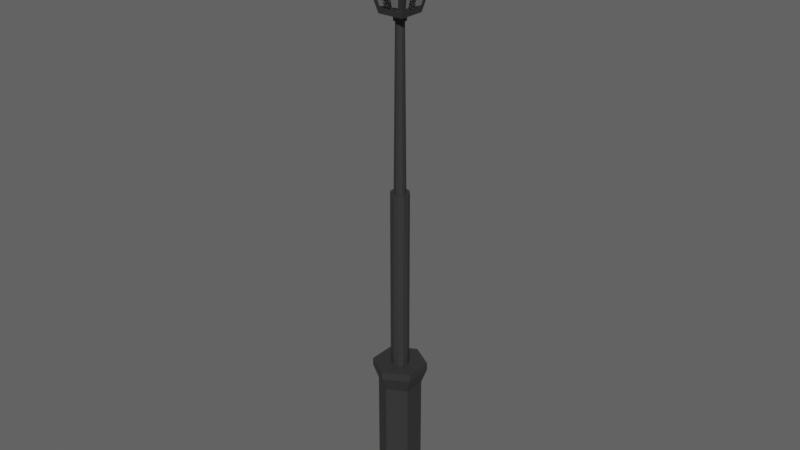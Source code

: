 # Source: child_blenderisland_lamp.blend  (saved by Blender 2.82.7; exported with 4.5.12 LTS)
import bpy
from mathutils import Matrix  # noqa: F401  (used for matrix-valued properties, if any)

bpy.ops.wm.read_factory_settings(use_empty=True)
scene = bpy.context.scene
scene.name = 'Scene'

# ---- collections
col_model = bpy.data.collections.new('model'); scene.collection.children.link(col_model)

# ---- images (referenced by path relative to the original .blend; pixels are not part of the script)
import os
ASSET_DIR = os.environ.get("B2B_ASSET_DIR", "")  # directory of the original .blend (textures are referenced by path, not embedded)
HERE = os.path.dirname(os.path.abspath(__file__))  # packed textures are extracted next to this script under _unpacked/

def load_image(name, relpath, width, height, colorspace="sRGB"):
    """Load a texture the original file referenced (path relative to the .blend, or extracted next to this script)."""
    p = next((c for c in (os.path.join(HERE, relpath), os.path.join(ASSET_DIR, relpath)) if relpath and os.path.exists(c)), "")
    if p:
        img = bpy.data.images.load(p, check_existing=True)
        img.name = name
    else:  # same state as the original file: an image datablock whose file is absent (Cycles renders it pink)
        img = bpy.data.images.new(name, width, height)
        img.source = "FILE"
        img.filepath = "//" + (relpath or name)
    img.colorspace_settings.name = colorspace
    return img
img_courtyard_exr = load_image('courtyard.exr', 'courtyard.exr', 1024, 1024, 'Linear Rec.709')
img_forest_exr = load_image('forest.exr', 'forest.exr', 1024, 1024, 'Linear Rec.709')
img_interior_exr = load_image('interior.exr', 'interior.exr', 1024, 1024, 'Linear Rec.709')
img_night_exr = load_image('night.exr', 'night.exr', 1024, 1024, 'Linear Rec.709')
img_studio_exr = load_image('studio.exr', 'studio.exr', 1024, 1024, 'Linear Rec.709')
img_sunset_exr = load_image('sunset.exr', 'sunset.exr', 1024, 1024, 'Linear Rec.709')
img_sunrise_exr = load_image('sunrise.exr', 'sunrise.exr', 1024, 1024, 'Linear Rec.709')

# ---- materials (node trees are filled in below, after node groups)
mat_lap_black = bpy.data.materials.new('lap.black')
mat_lap_black.use_transparent_shadow = False
mat_lamp_glass = bpy.data.materials.new('lamp.glass')
mat_lamp_glass.surface_render_method = 'BLENDED'
mat_lamp_glass.blend_method = 'BLEND'
mat_lamp_glass.use_transparent_shadow = False
mat_lamp_glass.use_raytrace_refraction = True
mat_lamp_glass.use_screen_refraction = True
mat_lamp_glass.refraction_depth = 0.16
mat_lamp_glass.thickness_mode = 'SLAB'

# ---- material node trees
mat_lap_black.use_nodes = True; mat_lap_black.node_tree.nodes.clear()
_N = mat_lap_black.node_tree.nodes; _L = mat_lap_black.node_tree.links
n0 = _N.new('ShaderNodeOutputMaterial'); n0.name = 'Material Output'; n0.location = (300, 300)
n1 = _N.new('ShaderNodeBsdfPrincipled'); n1.name = 'Principled BSDF'; n1.location = (10, 300)
n1.distribution = 'GGX'
n1.subsurface_method = 'BURLEY'
n1.inputs[0].default_value = (0.03106, 0.03106, 0.03106, 1.0)
n1.inputs[3].default_value = 1.45
n1.inputs[27].default_value = (0.0, 0.0, 0.0, 1.0)
n1.inputs[28].default_value = 1.0
_L.new(n1.outputs[0], n0.inputs[0])
n0.is_active_output = True
mat_lamp_glass.use_nodes = True; mat_lamp_glass.node_tree.nodes.clear()
_N = mat_lamp_glass.node_tree.nodes; _L = mat_lamp_glass.node_tree.links
n0 = _N.new('ShaderNodeOutputMaterial'); n0.name = 'Material Output'; n0.location = (300, 300)
n1 = _N.new('ShaderNodeBsdfPrincipled'); n1.name = 'Principled BSDF'; n1.location = (10, 300)
n1.distribution = 'GGX'
n1.subsurface_method = 'BURLEY'
n1.inputs[2].default_value = 0.0
n1.inputs[13].default_value = 0.3136
n1.inputs[18].default_value = 1.0
n1.inputs[27].default_value = (0.0, 0.0, 0.0, 1.0)
n1.inputs[28].default_value = 1.0
_L.new(n1.outputs[0], n0.inputs[0])
n0.is_active_output = True

# ---- world
world_world = bpy.data.worlds.new('World'); scene.world = world_world
world_world.use_nodes = True; world_world.node_tree.nodes.clear()
_N = world_world.node_tree.nodes; _L = world_world.node_tree.links
n0 = _N.new('ShaderNodeOutputWorld'); n0.name = 'World Output'; n0.location = (300, 300)
n1 = _N.new('ShaderNodeBackground'); n1.name = 'Background'; n1.location = (10, 300)
n1.inputs[1].default_value = 0.2
n2 = _N.new('ShaderNodeTexEnvironment'); n2.name = 'Environment Texture.005'; n2.location = (-730, 201)
n2.image = img_courtyard_exr
n3 = _N.new('ShaderNodeTexEnvironment'); n3.name = 'Environment Texture.002'; n3.location = (-472, 412)
n3.image = img_forest_exr
n4 = _N.new('ShaderNodeTexEnvironment'); n4.name = 'Environment Texture.006'; n4.location = (-976, 415)
n4.image = img_interior_exr
n5 = _N.new('ShaderNodeTexEnvironment'); n5.name = 'Environment Texture.007'; n5.location = (-983, 207)
n5.image = img_night_exr
n6 = _N.new('ShaderNodeTexEnvironment'); n6.name = 'Environment Texture.008'; n6.location = (-1225, 424)
n6.image = img_studio_exr
n7 = _N.new('ShaderNodeTexEnvironment'); n7.name = 'Environment Texture.003'; n7.location = (-472, 200)
n7.image = img_sunset_exr
n8 = _N.new('ShaderNodeTexEnvironment'); n8.name = 'Environment Texture.009'; n8.location = (-1248, 193)
n8.image = img_sunrise_exr
n9 = _N.new('ShaderNodeRGB'); n9.name = 'RGB'; n9.location = (-726, 416)
n9.outputs[0].default_value = (0.5, 0.5, 0.5, 1.0)
_L.new(n1.outputs[0], n0.inputs[0])
_L.new(n9.outputs[0], n1.inputs[0])
n0.is_active_output = True
world_world.color = (0.05088, 0.05088, 0.05088)
world_world.use_sun_shadow = False
world_world.sun_shadow_jitter_overblur = 0.0

# ---- meshes
me_circle_001 = bpy.data.meshes.new('Circle.001')
me_circle_001.from_pydata([(1.99e-08, 0.2289, 0.0), (-0.1983, 0.1145, 0.0), (-0.1983, -0.1145, 0.0), (3.991e-08, -0.2289, 0.0), (0.1983, -0.1145, 0.0), (0.1983, 0.1145, 0.0), (1.573e-08, 0.165, 0.246), (-0.1429, 0.08252, 0.246), (-0.1429, -0.08252, 0.246), (3.016e-08, -0.165, 0.246), (0.1429, -0.08252, 0.246), (0.1429, 0.08252, 0.246), (1.573e-08, 0.165, 1.078), (-0.1429, 0.08252, 1.078), (-0.1429, -0.08252, 1.078), (3.016e-08, -0.165, 1.078), (0.1429, -0.08252, 1.078), (0.1429, 0.08252, 1.078), (1.854e-08, 0.2081, 1.193), (-0.1802, 0.1041, 1.193), (-0.1802, -0.1041, 1.193), (3.673e-08, -0.2081, 1.193), (0.1802, -0.1041, 1.193), (0.1802, 0.1041, 1.193), (1.854e-08, 0.2081, 1.253), (-0.1802, 0.1041, 1.253), (-0.1802, -0.1041, 1.253), (3.673e-08, -0.2081, 1.253), (0.1802, -0.1041, 1.253), (0.1802, 0.1041, 1.253), (-2.31e-08, 0.07125, 1.253), (-0.0617, 0.03562, 1.253), (-0.0617, -0.03562, 1.253), (3.654e-08, -0.07125, 1.253), (0.0617, -0.03562, 1.253), (0.0617, 0.03562, 1.253), (-0.09914, 0.1717, 0.0), (-0.1983, -1.49e-08, 0.0), (-0.09914, -0.1717, 0.0), (0.09914, -0.1717, 0.0), (0.1983, -1.49e-08, 0.0), (0.09914, 0.1717, 0.0), (-0.07146, 0.1238, 0.246), (-0.1429, -1.49e-08, 0.246), (-0.07146, -0.1238, 0.246), (0.07146, -0.1238, 0.246), (0.1429, -2.235e-08, 0.246), (0.07146, 0.1238, 0.246), (0.1706, 0.0985, 0.123), (1.781e-08, 0.197, 0.123), (3.503e-08, -0.197, 0.123), (0.1706, -0.0985, 0.123), (-0.1706, 0.0985, 0.123), (-0.1706, -0.0985, 0.123), (-0.07146, 0.1238, 1.078), (-0.1429, -1.49e-08, 1.078), (-0.07146, -0.1238, 1.078), (0.07146, -0.1238, 1.078), (0.1429, -2.235e-08, 1.078), (0.07146, 0.1238, 1.078), (0.1429, -0.08252, 0.6618), (0.1429, 0.08252, 0.6618), (-0.1429, -0.08252, 0.6618), (3.016e-08, -0.165, 0.6618), (1.573e-08, 0.165, 0.6618), (-0.1429, 0.08252, 0.6618), (-0.09012, 0.1561, 1.193), (-0.1802, -1.49e-08, 1.193), (-0.09012, -0.1561, 1.193), (0.09012, -0.1561, 1.193), (0.1802, -2.235e-08, 1.193), (0.09012, 0.1561, 1.193), (0.1616, 0.09329, 1.136), (1.713e-08, 0.1866, 1.136), (3.345e-08, -0.1866, 1.136), (0.1616, -0.09329, 1.136), (-0.1616, 0.09329, 1.136), (-0.1616, -0.09329, 1.136), (-0.09012, 0.1561, 1.253), (-0.1802, -1.49e-08, 1.253), (-0.09012, -0.1561, 1.253), (0.09012, -0.1561, 1.253), (0.1802, -2.235e-08, 1.253), (0.09012, 0.1561, 1.253), (0.1802, -0.1041, 1.223), (0.1802, 0.1041, 1.223), (-0.1802, -0.1041, 1.223), (3.673e-08, -0.2081, 1.223), (1.854e-08, 0.2081, 1.223), (-0.1802, 0.1041, 1.223), (-0.03562, 0.0617, 1.253), (-0.07125, -4.41e-08, 1.253), (-0.03562, -0.0617, 1.253), (0.03562, -0.0617, 1.253), (0.07125, 1.554e-08, 1.253), (0.03562, 0.0617, 1.253), (0.1232, 0.07112, 1.253), (1.173e-09, 0.1422, 1.253), (3.424e-08, -0.1422, 1.253), (0.1232, -0.07112, 1.253), (-0.1232, 0.07112, 1.253), (-0.1232, -0.07112, 1.253), (-0.06159, 0.1067, 1.253), (-0.06159, -0.1067, 1.253), (0.1232, -7.451e-09, 1.253), (-0.1232, -2.608e-08, 1.253), (0.0616, -0.1067, 1.253), (0.06159, 0.1067, 1.253), (-0.1802, -1.49e-08, 1.223), (0.09012, -0.1561, 1.223), (0.09012, 0.1561, 1.223), (-0.09012, 0.1561, 1.223), (-0.09012, -0.1561, 1.223), (0.1802, -2.235e-08, 1.223), (-0.08079, 0.1399, 1.136), (-0.08079, -0.1399, 1.136), (0.1616, -2.235e-08, 1.136), (-0.1616, -1.49e-08, 1.136), (0.08079, -0.1399, 1.136), (0.08079, 0.1399, 1.136), (-0.1429, -1.49e-08, 0.6618), (0.07146, -0.1238, 0.6618), (0.07146, 0.1238, 0.6618), (-0.07146, 0.1238, 0.6618), (-0.07146, -0.1238, 0.6618), (0.1429, -2.235e-08, 0.6618), (-0.0853, 0.1477, 0.123), (-0.0853, -0.1477, 0.123), (0.1706, -1.863e-08, 0.123), (-0.1706, -1.49e-08, 0.123), (0.0853, -0.1477, 0.123), (0.0853, 0.1477, 0.123), (-2.31e-08, 0.07125, 2.668), (-0.0617, 0.03562, 2.668), (-0.0617, -0.03562, 2.668), (3.654e-08, -0.07125, 2.668), (0.0617, -0.03562, 2.668), (0.0617, 0.03562, 2.668), (-0.03562, 0.0617, 2.668), (-0.07125, -4.41e-08, 2.668), (-0.03562, -0.0617, 2.668), (0.03562, -0.0617, 2.668), (0.07125, 1.554e-08, 2.668), (0.03562, 0.0617, 2.668), (-1.216e-08, 0.04574, 2.668), (-0.03962, 0.02287, 2.668), (-0.03962, -0.02287, 2.668), (2.613e-08, -0.04574, 2.668), (0.03962, -0.02287, 2.668), (0.03962, 0.02287, 2.668), (-0.02287, 0.03962, 2.668), (-0.04574, -3.376e-08, 2.668), (-0.02287, -0.03962, 2.668), (0.02287, -0.03962, 2.668), (0.04574, 4.533e-09, 2.668), (0.02287, 0.03962, 2.668), (-6.865e-09, 0.03367, 3.906), (-0.02916, 0.01684, 3.906), (-0.02916, -0.01684, 3.906), (2.132e-08, -0.03367, 3.906), (0.02916, -0.01684, 3.906), (0.02916, 0.01684, 3.906), (-0.01684, 0.02916, 3.906), (-0.03367, -2.878e-08, 3.906), (-0.01684, -0.02916, 3.906), (0.01684, -0.02916, 3.906), (0.03367, -5.949e-10, 3.906), (0.01684, 0.02916, 3.906), (-1.25e-08, 0.04693, 3.906), (-0.04064, 0.02346, 3.906), (-0.04064, -0.02346, 3.906), (2.678e-08, -0.04693, 3.906), (0.04064, -0.02346, 3.906), (0.04064, 0.02346, 3.906), (-0.02346, 0.04064, 3.906), (-0.04693, -3.431e-08, 3.906), (-0.02346, -0.04064, 3.906), (0.02346, -0.04064, 3.906), (0.04693, 4.975e-09, 3.906), (0.02346, 0.04064, 3.906), (-1.25e-08, 0.04693, 3.954), (-0.04064, 0.02346, 3.954), (-0.04064, -0.02346, 3.954), (2.678e-08, -0.04693, 3.954), (0.04064, -0.02346, 3.954), (0.04064, 0.02346, 3.954), (-0.02346, 0.04064, 3.954), (-0.04693, -3.431e-08, 3.954), (-0.02346, -0.04064, 3.954), (0.02346, -0.04064, 3.954), (0.04693, 4.975e-09, 3.954), (0.02346, 0.04064, 3.954), (-5.698e-09, 0.0308, 3.954), (-0.02668, 0.0154, 3.954), (-0.02668, -0.0154, 3.954), (2.009e-08, -0.0308, 3.954), (0.02668, -0.0154, 3.954), (0.02668, 0.0154, 3.954), (-0.0154, 0.02668, 3.954), (-0.0308, -2.753e-08, 3.954), (-0.0154, -0.02668, 3.954), (0.0154, -0.02668, 3.954), (0.0308, -1.748e-09, 3.954), (0.0154, 0.02668, 3.954), (7.195e-09, -1.49e-08, 3.954)], [], [(131, 48, 11, 47), (130, 50, 9, 45), (129, 52, 7, 43), (128, 51, 10, 46), (127, 53, 8, 44), (126, 49, 6, 42), (125, 60, 16, 58), (124, 62, 14, 56), (123, 64, 12, 54), (122, 61, 17, 59), (121, 63, 15, 57), (120, 65, 13, 55), (119, 72, 23, 71), (118, 74, 21, 69), (117, 76, 19, 67), (116, 75, 22, 70), (115, 77, 20, 68), (114, 73, 18, 66), (113, 84, 28, 82), (112, 86, 26, 80), (111, 88, 24, 78), (110, 85, 29, 83), (109, 87, 27, 81), (108, 89, 25, 79), (107, 96, 35, 95), (106, 98, 33, 93), (105, 100, 31, 91), (104, 99, 34, 94), (103, 101, 32, 92), (102, 97, 30, 90), (100, 102, 90, 31), (25, 78, 102, 100), (78, 24, 97, 102), (98, 103, 92, 33), (27, 80, 103, 98), (80, 26, 101, 103), (96, 104, 94, 35), (29, 82, 104, 96), (82, 28, 99, 104), (101, 105, 91, 32), (26, 79, 105, 101), (79, 25, 100, 105), (99, 106, 93, 34), (28, 81, 106, 99), (81, 27, 98, 106), (97, 107, 95, 30), (24, 83, 107, 97), (83, 29, 96, 107), (86, 108, 79, 26), (20, 67, 108, 86), (67, 19, 89, 108), (84, 109, 81, 28), (22, 69, 109, 84), (69, 21, 87, 109), (88, 110, 83, 24), (18, 71, 110, 88), (71, 23, 85, 110), (89, 111, 78, 25), (19, 66, 111, 89), (66, 18, 88, 111), (87, 112, 80, 27), (21, 68, 112, 87), (68, 20, 86, 112), (85, 113, 82, 29), (23, 70, 113, 85), (70, 22, 84, 113), (76, 114, 66, 19), (13, 54, 114, 76), (54, 12, 73, 114), (74, 115, 68, 21), (15, 56, 115, 74), (56, 14, 77, 115), (72, 116, 70, 23), (17, 58, 116, 72), (58, 16, 75, 116), (77, 117, 67, 20), (14, 55, 117, 77), (55, 13, 76, 117), (75, 118, 69, 22), (16, 57, 118, 75), (57, 15, 74, 118), (73, 119, 71, 18), (12, 59, 119, 73), (59, 17, 72, 119), (62, 120, 55, 14), (8, 43, 120, 62), (43, 7, 65, 120), (60, 121, 57, 16), (10, 45, 121, 60), (45, 9, 63, 121), (64, 122, 59, 12), (6, 47, 122, 64), (47, 11, 61, 122), (65, 123, 54, 13), (7, 42, 123, 65), (42, 6, 64, 123), (63, 124, 56, 15), (9, 44, 124, 63), (44, 8, 62, 124), (61, 125, 58, 17), (11, 46, 125, 61), (46, 10, 60, 125), (52, 126, 42, 7), (1, 36, 126, 52), (36, 0, 49, 126), (50, 127, 44, 9), (3, 38, 127, 50), (38, 2, 53, 127), (48, 128, 46, 11), (5, 40, 128, 48), (40, 4, 51, 128), (53, 129, 43, 8), (2, 37, 129, 53), (37, 1, 52, 129), (51, 130, 45, 10), (4, 39, 130, 51), (39, 3, 50, 130), (49, 131, 47, 6), (0, 41, 131, 49), (41, 5, 48, 131), (35, 94, 142, 137), (92, 32, 134, 140), (32, 91, 139, 134), (30, 95, 143, 132), (93, 33, 135, 141), (90, 30, 132, 138), (33, 92, 140, 135), (94, 34, 136, 142), (34, 93, 141, 136), (91, 31, 133, 139), (31, 90, 138, 133), (95, 35, 137, 143), (135, 140, 152, 147), (143, 137, 149, 155), (140, 134, 146, 152), (136, 141, 153, 148), (133, 138, 150, 145), (141, 135, 147, 153), (137, 142, 154, 149), (138, 132, 144, 150), (134, 139, 151, 146), (142, 136, 148, 154), (132, 143, 155, 144), (139, 133, 145, 151), (151, 145, 157, 163), (147, 152, 164, 159), (155, 149, 161, 167), (152, 146, 158, 164), (148, 153, 165, 160), (145, 150, 162, 157), (153, 147, 159, 165), (149, 154, 166, 161), (150, 144, 156, 162), (146, 151, 163, 158), (154, 148, 160, 166), (144, 155, 167, 156), (156, 167, 179, 168), (163, 157, 169, 175), (159, 164, 176, 171), (167, 161, 173, 179), (164, 158, 170, 176), (160, 165, 177, 172), (157, 162, 174, 169), (165, 159, 171, 177), (161, 166, 178, 173), (162, 156, 168, 174), (158, 163, 175, 170), (166, 160, 172, 178), (178, 172, 184, 190), (168, 179, 191, 180), (175, 169, 181, 187), (171, 176, 188, 183), (179, 173, 185, 191), (176, 170, 182, 188), (172, 177, 189, 184), (169, 174, 186, 181), (177, 171, 183, 189), (173, 178, 190, 185), (174, 168, 180, 186), (170, 175, 187, 182), (187, 181, 193, 199), (183, 188, 200, 195), (191, 185, 197, 203), (188, 182, 194, 200), (184, 189, 201, 196), (181, 186, 198, 193), (189, 183, 195, 201), (185, 190, 202, 197), (186, 180, 192, 198), (182, 187, 199, 194), (190, 184, 196, 202), (180, 191, 203, 192), (200, 194, 204, 195), (193, 204, 194, 199), (192, 204, 193, 198), (197, 204, 192, 203), (196, 204, 197, 202), (195, 204, 196, 201)])
_uv = me_circle_001.uv_layers.new(name='UVMap')
_uv.uv.foreach_set('vector', [0.0, 0.0, 0.0, 0.0, 0.0, 0.0, 0.0, 0.0, 0.0, 0.0, 0.0, 0.0, 0.0, 0.0, 0.0, 0.0, 0.0, 0.0, 0.0, 0.0, 0.0, 0.0, 0.0, 0.0, 0.0, 0.0, 0.0, 0.0, 0.0, 0.0, 0.0, 0.0, 0.0, 0.0, 0.0, 0.0, 0.0, 0.0, 0.0, 0.0, 0.0, 0.0, 0.0, 0.0, 0.0, 0.0, 0.0, 0.0, 0.0, 0.0, 0.0, 0.0, 0.0, 0.0, 0.0, 0.0, 0.0, 0.0, 0.0, 0.0, 0.0, 0.0, 0.0, 0.0, 0.0, 0.0, 0.0, 0.0, 0.0, 0.0, 0.0, 0.0, 0.0, 0.0, 0.0, 0.0, 0.0, 0.0, 0.0, 0.0, 0.0, 0.0, 0.0, 0.0, 0.0, 0.0, 0.0, 0.0, 0.0, 0.0, 0.0, 0.0, 0.0, 0.0, 0.0, 0.0, 0.0, 0.0, 0.0, 0.0, 0.0, 0.0, 0.0, 0.0, 0.0, 0.0, 0.0, 0.0, 0.0, 0.0, 0.0, 0.0, 0.0, 0.0, 0.0, 0.0, 0.0, 0.0, 0.0, 0.0, 0.0, 0.0, 0.0, 0.0, 0.0, 0.0, 0.0, 0.0, 0.0, 0.0, 0.0, 0.0, 0.0, 0.0, 0.0, 0.0, 0.0, 0.0, 0.0, 0.0, 0.0, 0.0, 0.0, 0.0, 0.0, 0.0, 0.0, 0.0, 0.0, 0.0, 0.0, 0.0, 0.0, 0.0, 0.0, 0.0, 0.0, 0.0, 0.0, 0.0, 0.0, 0.0, 0.0, 0.0, 0.0, 0.0, 0.0, 0.0, 0.0, 0.0, 0.0, 0.0, 0.0, 0.0, 0.0, 0.0, 0.0, 0.0, 0.0, 0.0, 0.0, 0.0, 0.0, 0.0, 0.0, 0.0, 0.0, 0.0, 0.0, 0.0, 0.0, 0.0, 0.0, 0.0, 0.0, 0.0, 0.0, 0.0, 0.0, 0.0, 0.0, 0.0, 0.0, 0.0, 0.0, 0.0, 0.0, 0.0, 0.0, 0.0, 0.0, 0.0, 0.0, 0.0, 0.0, 0.0, 0.0, 0.0, 0.0, 0.0, 0.0, 0.0, 0.0, 0.0, 0.0, 0.0, 0.0, 0.0, 0.0, 0.0, 0.0, 0.0, 0.0, 0.0, 0.0, 0.0, 0.0, 0.0, 0.0, 0.0, 0.0, 0.0, 0.0, 0.0, 0.0, 0.0, 0.0, 0.0, 0.0, 0.0, 0.0, 0.0, 0.0, 0.0, 0.0, 0.0, 0.0, 0.0, 0.0, 0.0, 0.0, 0.0, 0.0, 0.0, 0.0, 0.0, 0.0, 0.0, 0.0, 0.0, 0.0, 0.0, 0.0, 0.0, 0.0, 0.0, 0.0, 0.0, 0.0, 0.0, 0.0, 0.0, 0.0, 0.0, 0.0, 0.0, 0.0, 0.0, 0.0, 0.0, 0.0, 0.0, 0.0, 0.0, 0.0, 0.0, 0.0, 0.0, 0.0, 0.0, 0.0, 0.0, 0.0, 0.0, 0.0, 0.0, 0.0, 0.0, 0.0, 0.0, 0.0, 0.0, 0.0, 0.0, 0.0, 0.0, 0.0, 0.0, 0.0, 0.0, 0.0, 0.0, 0.0, 0.0, 0.0, 0.0, 0.0, 0.0, 0.0, 0.0, 0.0, 0.0, 0.0, 0.0, 0.0, 0.0, 0.0, 0.0, 0.0, 0.0, 0.0, 0.0, 0.0, 0.0, 0.0, 0.0, 0.0, 0.0, 0.0, 0.0, 0.0, 0.0, 0.0, 0.0, 0.0, 0.0, 0.0, 0.0, 0.0, 0.0, 0.0, 0.0, 0.0, 0.0, 0.0, 0.0, 0.0, 0.0, 0.0, 0.0, 0.0, 0.0, 0.0, 0.0, 0.0, 0.0, 0.0, 0.0, 0.0, 0.0, 0.0, 0.0, 0.0, 0.0, 0.0, 0.0, 0.0, 0.0, 0.0, 0.0, 0.0, 0.0, 0.0, 0.0, 0.0, 0.0, 0.0, 0.0, 0.0, 0.0, 0.0, 0.0, 0.0, 0.0, 0.0, 0.0, 0.0, 0.0, 0.0, 0.0, 0.0, 0.0, 0.0, 0.0, 0.0, 0.0, 0.0, 0.0, 0.0, 0.0, 0.0, 0.0, 0.0, 0.0, 0.0, 0.0, 0.0, 0.0, 0.0, 0.0, 0.0, 0.0, 0.0, 0.0, 0.0, 0.0, 0.0, 0.0, 0.0, 0.0, 0.0, 0.0, 0.0, 0.0, 0.0, 0.0, 0.0, 0.0, 0.0, 0.0, 0.0, 0.0, 0.0, 0.0, 0.0, 0.0, 0.0, 0.0, 0.0, 0.0, 0.0, 0.0, 0.0, 0.0, 0.0, 0.0, 0.0, 0.0, 0.0, 0.0, 0.0, 0.0, 0.0, 0.0, 0.0, 0.0, 0.0, 0.0, 0.0, 0.0, 0.0, 0.0, 0.0, 0.0, 0.0, 0.0, 0.0, 0.0, 0.0, 0.0, 0.0, 0.0, 0.0, 0.0, 0.0, 0.0, 0.0, 0.0, 0.0, 0.0, 0.0, 0.0, 0.0, 0.0, 0.0, 0.0, 0.0, 0.0, 0.0, 0.0, 0.0, 0.0, 0.0, 0.0, 0.0, 0.0, 0.0, 0.0, 0.0, 0.0, 0.0, 0.0, 0.0, 0.0, 0.0, 0.0, 0.0, 0.0, 0.0, 0.0, 0.0, 0.0, 0.0, 0.0, 0.0, 0.0, 0.0, 0.0, 0.0, 0.0, 0.0, 0.0, 0.0, 0.0, 0.0, 0.0, 0.0, 0.0, 0.0, 0.0, 0.0, 0.0, 0.0, 0.0, 0.0, 0.0, 0.0, 0.0, 0.0, 0.0, 0.0, 0.0, 0.0, 0.0, 0.0, 0.0, 0.0, 0.0, 0.0, 0.0, 0.0, 0.0, 0.0, 0.0, 0.0, 0.0, 0.0, 0.0, 0.0, 0.0, 0.0, 0.0, 0.0, 0.0, 0.0, 0.0, 0.0, 0.0, 0.0, 0.0, 0.0, 0.0, 0.0, 0.0, 0.0, 0.0, 0.0, 0.0, 0.0, 0.0, 0.0, 0.0, 0.0, 0.0, 0.0, 0.0, 0.0, 0.0, 0.0, 0.0, 0.0, 0.0, 0.0, 0.0, 0.0, 0.0, 0.0, 0.0, 0.0, 0.0, 0.0, 0.0, 0.0, 0.0, 0.0, 0.0, 0.0, 0.0, 0.0, 0.0, 0.0, 0.0, 0.0, 0.0, 0.0, 0.0, 0.0, 0.0, 0.0, 0.0, 0.0, 0.0, 0.0, 0.0, 0.0, 0.0, 0.0, 0.0, 0.0, 0.0, 0.0, 0.0, 0.0, 0.0, 0.0, 0.0, 0.0, 0.0, 0.0, 0.0, 0.0, 0.0, 0.0, 0.0, 0.0, 0.0, 0.0, 0.0, 0.0, 0.0, 0.0, 0.0, 0.0, 0.0, 0.0, 0.0, 0.0, 0.0, 0.0, 0.0, 0.0, 0.0, 0.0, 0.0, 0.0, 0.0, 0.0, 0.0, 0.0, 0.0, 0.0, 0.0, 0.0, 0.0, 0.0, 0.0, 0.0, 0.0, 0.0, 0.0, 0.0, 0.0, 0.0, 0.0, 0.0, 0.0, 0.0, 0.0, 0.0, 0.0, 0.0, 0.0, 0.0, 0.0, 0.0, 0.0, 0.0, 0.0, 0.0, 0.0, 0.0, 0.0, 0.0, 0.0, 0.0, 0.0, 0.0, 0.0, 0.0, 0.0, 0.0, 0.0, 0.0, 0.0, 0.0, 0.0, 0.0, 0.0, 0.0, 0.0, 0.0, 0.0, 0.0, 0.0, 0.0, 0.0, 0.0, 0.0, 0.0, 0.0, 0.0, 0.0, 0.0, 0.0, 0.0, 0.0, 0.0, 0.0, 0.0, 0.0, 0.0, 0.0, 0.0, 0.0, 0.0, 0.0, 0.0, 0.0, 0.0, 0.0, 0.0, 0.0, 0.0, 0.0, 0.0, 0.0, 0.0, 0.0, 0.0, 0.0, 0.0, 0.0, 0.0, 0.0, 0.0, 0.0, 0.0, 0.0, 0.0, 0.0, 0.0, 0.0, 0.0, 0.0, 0.0, 0.0, 0.0, 0.0, 0.0, 0.0, 0.0, 0.0, 0.0, 0.0, 0.0, 0.0, 0.0, 0.0, 0.0, 0.0, 0.0, 0.0, 0.0, 0.0, 0.0, 0.0, 0.0, 0.0, 0.0, 0.0, 0.0, 0.0, 0.0, 0.0, 0.0, 0.0, 0.0, 0.0, 0.0, 0.0, 0.0, 0.0, 0.0, 0.0, 0.0, 0.0, 0.0, 0.0, 0.0, 0.0, 0.0, 0.0, 0.0, 0.0, 0.0, 0.0, 0.0, 0.0, 0.0, 0.0, 0.0, 0.0, 0.0, 0.0, 0.0, 0.0, 0.0, 0.0, 0.0, 0.0, 0.0, 0.0, 0.0, 0.0, 0.0, 0.0, 0.0, 0.0, 0.0, 0.0, 0.0, 0.0, 0.0, 0.0, 0.0, 0.0, 0.0, 0.0, 0.0, 0.0, 0.0, 0.0, 0.0, 0.0, 0.0, 0.0, 0.0, 0.0, 0.0, 0.0, 0.0, 0.0, 0.0, 0.0, 0.0, 0.0, 0.0, 0.0, 0.0, 0.0, 0.0, 0.0, 0.0, 0.0, 0.0, 0.0, 0.0, 0.0, 0.0, 0.0, 0.0, 0.0, 0.0, 0.0, 0.0, 0.0, 0.0, 0.0, 0.0, 0.0, 0.0, 0.0, 0.0, 0.0, 0.0, 0.0, 0.0, 0.0, 0.0, 0.0, 0.0, 0.0, 0.0, 0.0, 0.0, 0.0, 0.0, 0.0, 0.0, 0.0, 0.0, 0.0, 0.0, 0.0, 0.0, 0.0, 0.0, 0.0, 0.0, 0.0, 0.0, 0.0, 0.0, 0.0, 0.0, 0.0, 0.0, 0.0, 0.0, 0.0, 0.0, 0.0, 0.0, 0.0, 0.0, 0.0, 0.0, 0.0, 0.0, 0.0, 0.0, 0.0, 0.0, 0.0, 0.0, 0.0, 0.0, 0.0, 0.0, 0.0, 0.0, 0.0, 0.0, 0.0, 0.0, 0.0, 0.0, 0.0, 0.0, 0.0, 0.0, 0.0, 0.0, 0.0, 0.0, 0.0, 0.0, 0.0, 0.0, 0.0, 0.0, 0.0, 0.0, 0.0, 0.0, 0.0, 0.0, 0.0, 0.0, 0.0, 0.0, 0.0, 0.0, 0.0, 0.0, 0.0, 0.0, 0.0, 0.0, 0.0, 0.0, 0.0, 0.0, 0.0, 0.0, 0.0, 0.0, 0.0, 0.0, 0.0, 0.0, 0.0, 0.0, 0.0, 0.0, 0.0, 0.0, 0.0, 0.0, 0.0, 0.0, 0.0, 0.0, 0.0, 0.0, 0.0, 0.0, 0.0, 0.0, 0.0, 0.0, 0.0, 0.0, 0.0, 0.0, 0.0, 0.0, 0.0, 0.0, 0.0, 0.0, 0.0, 0.0, 0.0, 0.0, 0.0, 0.0, 0.0, 0.0, 0.0, 0.0, 0.0, 0.0, 0.0, 0.0, 0.0, 0.0, 0.0, 0.0, 0.0, 0.0, 0.0, 0.0, 0.0, 0.0, 0.0, 0.0, 0.0, 0.0, 0.0, 0.0, 0.0, 0.0, 0.0, 0.0, 0.0, 0.0, 0.0, 0.0, 0.0, 0.0, 0.0, 0.0, 0.0, 0.0, 0.0, 0.0, 0.0, 0.0, 0.0, 0.0, 0.0, 0.0, 0.0, 0.0, 0.0, 0.0, 0.0, 0.0, 0.0, 0.0, 0.0, 0.0, 0.0, 0.0, 0.0, 0.0, 0.0, 0.0, 0.0, 0.0, 0.0, 0.0, 0.0, 0.0, 0.0, 0.0, 0.0, 0.0, 0.0, 0.0, 0.0, 0.0, 0.0, 0.0, 0.0, 0.0, 0.0, 0.0, 0.0, 0.0, 0.0, 0.0, 0.0, 0.0, 0.0, 0.0, 0.0, 0.0, 0.0, 0.0, 0.0, 0.0, 0.0, 0.0, 0.0, 0.0, 0.0, 0.0, 0.0, 0.0, 0.0, 0.0, 0.0, 0.0, 0.0, 0.0, 0.0, 0.0, 0.0, 0.0, 0.0, 0.0, 0.0, 0.0, 0.0, 0.0, 0.0, 0.0, 0.0, 0.0, 0.0, 0.0, 0.0, 0.0, 0.0, 0.0, 0.0, 0.0, 0.0, 0.0, 0.0, 0.0, 0.0, 0.0, 0.0, 0.0, 0.0, 0.0, 0.0, 0.0, 0.0, 0.0, 0.0, 0.0, 0.0, 0.0, 0.0, 0.0, 0.0, 0.0, 0.0, 0.0, 0.0, 0.0, 0.0, 0.0, 0.0, 0.0, 0.0, 0.0, 0.0, 0.0, 0.0, 0.0, 0.0, 0.0, 0.0, 0.0, 0.0, 0.0, 0.0, 0.0, 0.0, 0.0, 0.0, 0.0, 0.0, 0.0, 0.0, 0.0, 0.0, 0.0, 0.0, 0.0, 0.0, 0.0, 0.0, 0.0, 0.0, 0.0, 0.0, 0.0, 0.0, 0.0, 0.0, 0.0, 0.0, 0.0, 0.0, 0.0, 0.0, 0.0, 0.0, 0.0, 0.0, 0.0, 0.0, 0.0, 0.0, 0.0, 0.0, 0.0, 0.0, 0.0, 0.0, 0.0, 0.0, 0.0, 0.0, 0.0, 0.0, 0.0, 0.0, 0.0, 0.0, 0.0, 0.0, 0.0, 0.0, 0.0, 0.0, 0.0, 0.0, 0.0, 0.0, 0.0, 0.0, 0.0, 0.0, 0.0, 0.0, 0.0, 0.0, 0.0, 0.0, 0.0, 0.0, 0.0, 0.0, 0.0, 0.0, 0.0, 0.0, 0.0, 0.0, 0.0, 0.0, 0.0, 0.0, 0.0, 0.0, 0.0, 0.0, 0.0, 0.0, 0.0, 0.0, 0.0, 0.0, 0.0, 0.0, 0.0, 0.0, 0.0, 0.0, 0.0, 0.0, 0.0, 0.0, 0.0, 0.0, 0.0, 0.0, 0.0, 0.0, 0.0, 0.0, 0.0, 0.0, 0.0, 0.0, 0.0, 0.0, 0.0, 0.0, 0.0, 0.0, 0.0, 0.0, 0.0, 0.0, 0.0, 0.0, 0.0, 0.0, 0.0, 0.0, 0.0, 0.0, 0.0, 0.0, 0.0, 0.0, 0.0, 0.0, 0.0, 0.0, 0.0, 0.0, 0.0, 0.0, 0.0, 0.0, 0.0, 0.0, 0.0, 0.0, 0.0, 0.0, 0.0, 0.0, 0.0, 0.0, 0.0, 0.0, 0.0, 0.0, 0.0, 0.0, 0.0, 0.0, 0.0, 0.0, 0.0, 0.0, 0.0, 0.0, 0.0, 0.0, 0.0, 0.0, 0.0, 0.0, 0.0, 0.0, 0.0, 0.0, 0.0, 0.0, 0.0, 0.0, 0.0, 0.0, 0.0, 0.0, 0.0, 0.0, 0.0, 0.0, 0.0, 0.0, 0.0, 0.0, 0.0, 0.0, 0.0, 0.0, 0.0, 0.0, 0.0, 0.0, 0.0, 0.0, 0.0, 0.0, 0.0, 0.0, 0.0, 0.0, 0.0, 0.0, 0.0, 0.0, 0.0, 0.0, 0.0, 0.0, 0.0, 0.0, 0.0, 0.0, 0.0, 0.0, 0.0, 0.0, 0.0, 0.0, 0.0, 0.0, 0.0, 0.0, 0.0, 0.0, 0.0, 0.0, 0.0, 0.0, 0.0, 0.0, 0.0, 0.0, 0.0, 0.0, 0.0, 0.0, 0.0, 0.0, 0.0, 0.0, 0.0, 0.0, 0.0, 0.0, 0.0, 0.0, 0.0, 0.0, 0.0, 0.0, 0.0, 0.0, 0.0, 0.0, 0.0, 0.0, 0.0, 0.0, 0.0, 0.0, 0.0, 0.0, 0.0, 0.0, 0.0, 0.0, 0.0, 0.0, 0.0, 0.0, 0.0, 0.0, 0.0, 0.0, 0.0, 0.0, 0.0, 0.0, 0.0, 0.0, 0.0, 0.0, 0.0, 0.0, 0.0, 0.0, 0.0, 0.0, 0.0, 0.0, 0.0, 0.0, 0.0, 0.0, 0.0, 0.0, 0.0, 0.0, 0.0, 0.0, 0.0, 0.0, 0.0, 0.0, 0.0, 0.0, 0.0, 0.0, 0.0, 0.0, 0.0, 0.0, 0.0, 0.0, 0.0, 0.0, 0.0, 0.0, 0.0, 0.0, 0.0, 0.0, 0.0, 0.0])
me_circle_001.materials.append(mat_lap_black)
me_circle_001.use_remesh_fix_poles = True
me_circle_001.use_remesh_preserve_attributes = False
me_circle_001.use_mirror_vertex_groups = False
me_circle_001.update()
me_cube_001 = bpy.data.meshes.new('Cube.001')
me_cube_001.from_pydata([(-0.09956, -0.09956, 0.0002718), (-0.25, -0.25, 0.6241), (-0.09956, 0.09956, 0.0002718), (-0.25, 0.25, 0.6241), (0.09956, -0.09956, 0.0002718), (0.25, -0.25, 0.6241), (0.09956, 0.09956, 0.0002718), (0.25, 0.25, 0.6241), (-0.02977, -0.02977, 0.823), (-0.02977, 0.02977, 0.823), (0.02977, 0.02977, 0.823), (0.02977, -0.02977, 0.823), (-0.02977, -0.02977, 0.863), (-0.02977, 0.02977, 0.863), (0.02977, 0.02977, 0.863), (0.02977, -0.02977, 0.863), (-0.1111, -0.07573, 0.04821), (-0.2384, -0.1902, 0.5762), (-0.2384, 0.1902, 0.5762), (-0.1111, 0.07573, 0.04821), (-0.07573, 0.1111, 0.04821), (-0.1902, 0.2384, 0.5762), (0.1902, 0.2384, 0.5762), (0.07573, 0.1111, 0.04821), (0.1111, 0.07573, 0.04821), (0.2384, 0.1902, 0.5762), (0.2384, -0.1902, 0.5762), (0.1111, -0.07573, 0.04821), (0.07573, -0.1111, 0.04821), (0.1902, -0.2384, 0.5762), (-0.1902, -0.2384, 0.5762), (-0.07573, -0.1111, 0.04821)], [], [(2, 6, 4, 0), (5, 7, 10, 11), (11, 10, 14, 15), (3, 1, 8, 9), (1, 5, 11, 8), (7, 3, 9, 10), (14, 13, 12, 15), (9, 8, 12, 13), (8, 11, 15, 12), (10, 9, 13, 14), (1, 17, 16, 0), (3, 18, 17, 1), (2, 19, 18, 3), (0, 16, 19, 2), (3, 21, 20, 2), (7, 22, 21, 3), (6, 23, 22, 7), (2, 20, 23, 6), (7, 25, 24, 6), (5, 26, 25, 7), (4, 27, 26, 5), (6, 24, 27, 4), (5, 29, 28, 4), (1, 30, 29, 5), (0, 31, 30, 1), (4, 28, 31, 0)])
_uv = me_cube_001.uv_layers.new(name='UVMap')
_uv.uv.foreach_set('vector', [0.125, 0.5, 0.375, 0.5, 0.375, 0.75, 0.125, 0.75, 0.625, 0.75, 0.625, 0.5, 0.625, 0.5, 0.625, 0.75, 0.625, 0.75, 0.625, 0.5, 0.625, 0.5, 0.625, 0.75, 0.625, 0.25, 0.625, 0.0, 0.625, 0.0, 0.625, 0.25, 0.625, 1.0, 0.625, 0.75, 0.625, 0.75, 0.625, 1.0, 0.625, 0.5, 0.625, 0.25, 0.625, 0.25, 0.625, 0.5, 0.625, 0.5, 0.875, 0.5, 0.875, 0.75, 0.625, 0.75, 0.625, 0.25, 0.625, 0.0, 0.625, 0.0, 0.625, 0.25, 0.625, 1.0, 0.625, 0.75, 0.625, 0.75, 0.625, 1.0, 0.625, 0.5, 0.625, 0.25, 0.625, 0.25, 0.625, 0.5, 0.625, 0.0, 0.625, 0.0, 0.375, 0.0, 0.375, 0.0, 0.625, 0.25, 0.625, 0.25, 0.625, 0.0, 0.625, 0.0, 0.375, 0.25, 0.375, 0.25, 0.625, 0.25, 0.625, 0.25, 0.375, 0.0, 0.375, 0.0, 0.375, 0.25, 0.375, 0.25, 0.625, 0.25, 0.625, 0.25, 0.375, 0.25, 0.375, 0.25, 0.625, 0.5, 0.625, 0.5, 0.625, 0.25, 0.625, 0.25, 0.375, 0.5, 0.375, 0.5, 0.625, 0.5, 0.625, 0.5, 0.375, 0.25, 0.375, 0.25, 0.375, 0.5, 0.375, 0.5, 0.625, 0.5, 0.625, 0.5, 0.375, 0.5, 0.375, 0.5, 0.625, 0.75, 0.625, 0.75, 0.625, 0.5, 0.625, 0.5, 0.375, 0.75, 0.375, 0.75, 0.625, 0.75, 0.625, 0.75, 0.375, 0.5, 0.375, 0.5, 0.375, 0.75, 0.375, 0.75, 0.625, 0.75, 0.625, 0.75, 0.375, 0.75, 0.375, 0.75, 0.625, 1.0, 0.625, 1.0, 0.625, 0.75, 0.625, 0.75, 0.375, 1.0, 0.375, 1.0, 0.625, 1.0, 0.625, 1.0, 0.375, 0.75, 0.375, 0.75, 0.375, 1.0, 0.375, 1.0])
me_cube_001.materials.append(mat_lap_black)
me_cube_001.use_remesh_fix_poles = True
me_cube_001.use_remesh_preserve_attributes = False
me_cube_001.use_mirror_vertex_groups = False
me_cube_001.update()
me_cube_002 = bpy.data.meshes.new('Cube.002')
me_cube_002.from_pydata([(-0.1111, -0.07573, 0.04821), (-0.2384, -0.1902, 0.5762), (-0.2384, 0.1902, 0.5762), (-0.1111, 0.07573, 0.04821), (-0.07573, 0.1111, 0.04821), (-0.1902, 0.2384, 0.5762), (0.1902, 0.2384, 0.5762), (0.07573, 0.1111, 0.04821), (0.1111, 0.07573, 0.04821), (0.2384, 0.1902, 0.5762), (0.2384, -0.1902, 0.5762), (0.1111, -0.07573, 0.04821), (0.07573, -0.1111, 0.04821), (0.1902, -0.2384, 0.5762), (-0.1902, -0.2384, 0.5762), (-0.07573, -0.1111, 0.04821)], [], [(0, 1, 2, 3), (4, 5, 6, 7), (8, 9, 10, 11), (12, 13, 14, 15)])
_uv = me_cube_002.uv_layers.new(name='UVMap')
_uv.uv.foreach_set('vector', [0.375, 0.0, 0.625, 0.0, 0.625, 0.25, 0.375, 0.25, 0.375, 0.25, 0.625, 0.25, 0.625, 0.5, 0.375, 0.5, 0.375, 0.5, 0.625, 0.5, 0.625, 0.75, 0.375, 0.75, 0.375, 0.75, 0.625, 0.75, 0.625, 1.0, 0.375, 1.0])
me_cube_002.materials.append(mat_lamp_glass)
me_cube_002.use_remesh_fix_poles = True
me_cube_002.use_remesh_preserve_attributes = False
me_cube_002.use_mirror_vertex_groups = False
me_cube_002.update()

# ---- objects
ob_lamp_pole = bpy.data.objects.new('lamp.pole', me_circle_001)
ob_lamp_head = bpy.data.objects.new('lamp.head', me_cube_001)
ob_lamp_glass = bpy.data.objects.new('lamp.glass', me_cube_002)

# ---- transforms, parenting, visibility, modifiers, constraints
ob_lamp_pole.location = (0.0, 0.0, 0.0)
ob_lamp_pole.lineart.crease_threshold = 0.0
ob_lamp_head.location = (7.195e-09, -1.49e-08, 3.954)
ob_lamp_head.lineart.crease_threshold = 0.0
ob_lamp_glass.location = (7.195e-09, -1.49e-08, 3.954)
ob_lamp_glass.lineart.crease_threshold = 0.0

# ---- collection membership
col_model.objects.link(ob_lamp_pole)
col_model.objects.link(ob_lamp_head)
col_model.objects.link(ob_lamp_glass)

# ---- scene / render settings (as saved in the file)
scene.frame_start = 1; scene.frame_end = 250; scene.frame_set(19)
scene.render.engine = 'BLENDER_EEVEE_NEXT'
scene.cycles.use_denoising = False
scene.cycles.samples = 16
scene.cycles.sampling_pattern = 'TABULATED_SOBOL'
scene.cycles.use_adaptive_sampling = False
scene.cycles.use_light_tree = False
scene.eevee.use_raytracing = True
scene.view_settings.view_transform = 'Filmic'
bpy.context.view_layer.update()

# ---- added for rendering (the .blend has no active camera and no usable light): camera, sun
cam_auto = bpy.data.cameras.new('AutoCamera')
cam_auto.lens = 50.0
cam_auto.sensor_width = 36.0
cam_auto.clip_end = 1000.0
ob_auto_camera = bpy.data.objects.new('AutoCamera', cam_auto)
scene.collection.objects.link(ob_auto_camera)
ob_auto_camera.location = (4.50492, -5.4059, 6.01262)
ob_auto_camera.rotation_euler = (1.09748, -7.21219e-08, 0.694738)
scene.camera = ob_auto_camera
light_auto_sun = bpy.data.lights.new('AutoSun', 'SUN')
light_auto_sun.energy = 3.0
light_auto_sun.angle = 0.0523599
ob_auto_sun = bpy.data.objects.new('AutoSun', light_auto_sun)
scene.collection.objects.link(ob_auto_sun)
ob_auto_sun.rotation_euler = (0.872665, 0.174533, 0.523599)
bpy.context.view_layer.update()
